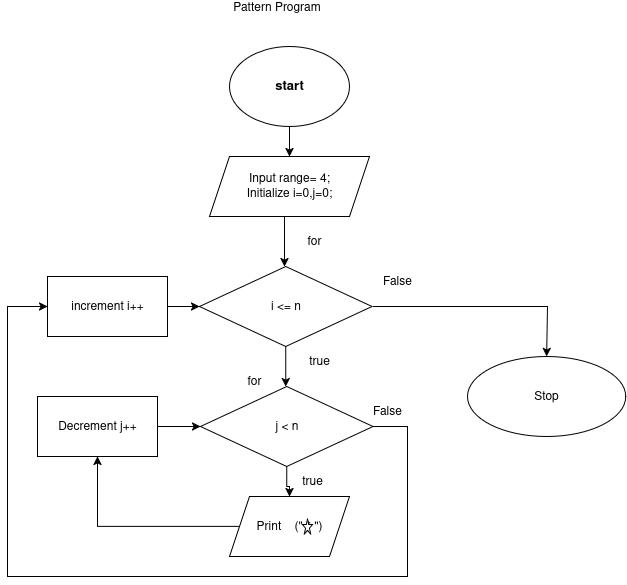

The diagram above was exported from draw.io. Its source (the exported page's mxGraphModel, read from the mxfile embedded in the PNG):
<mxGraphModel dx="1426" dy="703" grid="1" gridSize="10" guides="1" tooltips="1" connect="1" arrows="1" fold="1" page="1" pageScale="1" pageWidth="850" pageHeight="1100" math="0" shadow="0">
  <root>
    <mxCell id="0" />
    <mxCell id="1" parent="0" />
    <mxCell id="sdBRsISIYmiJsaTq7eTg-1" value="" style="edgeStyle=orthogonalEdgeStyle;rounded=0;orthogonalLoop=1;jettySize=auto;html=1;" edge="1" parent="1" source="sdBRsISIYmiJsaTq7eTg-2" target="sdBRsISIYmiJsaTq7eTg-3">
      <mxGeometry relative="1" as="geometry" />
    </mxCell>
    <mxCell id="sdBRsISIYmiJsaTq7eTg-2" value="&lt;h4 style=&quot;font-size: 13px;&quot;&gt;&lt;font style=&quot;font-size: 13px;&quot;&gt;start&lt;/font&gt;&lt;/h4&gt;" style="ellipse;whiteSpace=wrap;html=1;" vertex="1" parent="1">
      <mxGeometry x="342" y="150" width="120" height="80" as="geometry" />
    </mxCell>
    <mxCell id="sdBRsISIYmiJsaTq7eTg-3" value="&lt;div&gt;Input range= 4;&lt;/div&gt;&lt;div&gt;Initialize i=0,j=0;&lt;/div&gt;" style="shape=parallelogram;perimeter=parallelogramPerimeter;whiteSpace=wrap;html=1;fixedSize=1;" vertex="1" parent="1">
      <mxGeometry x="322" y="260" width="160" height="60" as="geometry" />
    </mxCell>
    <mxCell id="sdBRsISIYmiJsaTq7eTg-4" value="" style="endArrow=classic;html=1;rounded=0;entryX=0.5;entryY=0;entryDx=0;entryDy=0;" edge="1" parent="1">
      <mxGeometry width="50" height="50" relative="1" as="geometry">
        <mxPoint x="397" y="320" as="sourcePoint" />
        <mxPoint x="397" y="370" as="targetPoint" />
      </mxGeometry>
    </mxCell>
    <mxCell id="sdBRsISIYmiJsaTq7eTg-5" value="Pattern Program" style="text;html=1;align=center;verticalAlign=middle;whiteSpace=wrap;rounded=0;" vertex="1" parent="1">
      <mxGeometry x="299" y="110" width="180.5" as="geometry" />
    </mxCell>
    <mxCell id="sdBRsISIYmiJsaTq7eTg-6" value="" style="edgeStyle=orthogonalEdgeStyle;rounded=0;orthogonalLoop=1;jettySize=auto;html=1;" edge="1" parent="1" source="sdBRsISIYmiJsaTq7eTg-7">
      <mxGeometry relative="1" as="geometry">
        <mxPoint x="398.29999999999995" y="490" as="targetPoint" />
      </mxGeometry>
    </mxCell>
    <mxCell id="sdBRsISIYmiJsaTq7eTg-7" value="i &amp;lt;= n" style="rhombus;whiteSpace=wrap;html=1;" vertex="1" parent="1">
      <mxGeometry x="312" y="370" width="172.5" height="80" as="geometry" />
    </mxCell>
    <mxCell id="sdBRsISIYmiJsaTq7eTg-8" value="for" style="text;html=1;align=center;verticalAlign=middle;whiteSpace=wrap;rounded=0;" vertex="1" parent="1">
      <mxGeometry x="397" y="330" width="60" height="30" as="geometry" />
    </mxCell>
    <mxCell id="sdBRsISIYmiJsaTq7eTg-11" value="true" style="text;html=1;align=center;verticalAlign=middle;whiteSpace=wrap;rounded=0;" vertex="1" parent="1">
      <mxGeometry x="402" y="450" width="60" height="30" as="geometry" />
    </mxCell>
    <mxCell id="sdBRsISIYmiJsaTq7eTg-12" value="False" style="text;html=1;align=center;verticalAlign=middle;whiteSpace=wrap;rounded=0;" vertex="1" parent="1">
      <mxGeometry x="479.5" y="370" width="60" height="30" as="geometry" />
    </mxCell>
    <mxCell id="sdBRsISIYmiJsaTq7eTg-14" value="" style="edgeStyle=orthogonalEdgeStyle;rounded=0;orthogonalLoop=1;jettySize=auto;html=1;" edge="1" parent="1" source="sdBRsISIYmiJsaTq7eTg-15" target="sdBRsISIYmiJsaTq7eTg-18">
      <mxGeometry relative="1" as="geometry" />
    </mxCell>
    <mxCell id="sdBRsISIYmiJsaTq7eTg-15" value="j &amp;lt; n" style="rhombus;whiteSpace=wrap;html=1;" vertex="1" parent="1">
      <mxGeometry x="313" y="490" width="172.5" height="80" as="geometry" />
    </mxCell>
    <mxCell id="sdBRsISIYmiJsaTq7eTg-16" value="for" style="text;html=1;align=center;verticalAlign=middle;whiteSpace=wrap;rounded=0;" vertex="1" parent="1">
      <mxGeometry x="337" y="470" width="60" height="30" as="geometry" />
    </mxCell>
    <mxCell id="sdBRsISIYmiJsaTq7eTg-17" value="" style="edgeStyle=orthogonalEdgeStyle;rounded=0;orthogonalLoop=1;jettySize=auto;html=1;" edge="1" parent="1" source="sdBRsISIYmiJsaTq7eTg-18" target="sdBRsISIYmiJsaTq7eTg-20">
      <mxGeometry relative="1" as="geometry" />
    </mxCell>
    <mxCell id="sdBRsISIYmiJsaTq7eTg-18" value="Print&amp;nbsp;&amp;nbsp;&amp;nbsp; (&quot; * &quot;)" style="shape=parallelogram;perimeter=parallelogramPerimeter;whiteSpace=wrap;html=1;fixedSize=1;" vertex="1" parent="1">
      <mxGeometry x="342" y="600" width="120" height="60" as="geometry" />
    </mxCell>
    <mxCell id="sdBRsISIYmiJsaTq7eTg-19" value="" style="edgeStyle=orthogonalEdgeStyle;rounded=0;orthogonalLoop=1;jettySize=auto;html=1;" edge="1" parent="1" source="sdBRsISIYmiJsaTq7eTg-20" target="sdBRsISIYmiJsaTq7eTg-15">
      <mxGeometry relative="1" as="geometry" />
    </mxCell>
    <mxCell id="sdBRsISIYmiJsaTq7eTg-20" value="Decrement j++" style="whiteSpace=wrap;html=1;" vertex="1" parent="1">
      <mxGeometry x="150" y="500" width="120" height="60" as="geometry" />
    </mxCell>
    <mxCell id="sdBRsISIYmiJsaTq7eTg-21" value="Stop" style="ellipse;whiteSpace=wrap;html=1;" vertex="1" parent="1">
      <mxGeometry x="580" y="460" width="158.25" height="80" as="geometry" />
    </mxCell>
    <mxCell id="sdBRsISIYmiJsaTq7eTg-23" value="" style="edgeStyle=orthogonalEdgeStyle;rounded=0;orthogonalLoop=1;jettySize=auto;html=1;" edge="1" parent="1" source="sdBRsISIYmiJsaTq7eTg-24" target="sdBRsISIYmiJsaTq7eTg-7">
      <mxGeometry relative="1" as="geometry" />
    </mxCell>
    <mxCell id="sdBRsISIYmiJsaTq7eTg-24" value="increment i++" style="whiteSpace=wrap;html=1;rounded=0;" vertex="1" parent="1">
      <mxGeometry x="160" y="380" width="120" height="60" as="geometry" />
    </mxCell>
    <mxCell id="sdBRsISIYmiJsaTq7eTg-25" value="" style="verticalLabelPosition=bottom;verticalAlign=top;html=1;shape=mxgraph.basic.star" vertex="1" parent="1">
      <mxGeometry x="415" y="622.5" width="10" height="15" as="geometry" />
    </mxCell>
    <mxCell id="sdBRsISIYmiJsaTq7eTg-29" value="" style="endArrow=classic;html=1;rounded=0;entryX=0.5;entryY=0;entryDx=0;entryDy=0;" edge="1" parent="1" target="sdBRsISIYmiJsaTq7eTg-21">
      <mxGeometry width="50" height="50" relative="1" as="geometry">
        <mxPoint x="485.5" y="410" as="sourcePoint" />
        <mxPoint x="640" y="410" as="targetPoint" />
        <Array as="points">
          <mxPoint x="660" y="410" />
        </Array>
      </mxGeometry>
    </mxCell>
    <mxCell id="sdBRsISIYmiJsaTq7eTg-30" value="" style="endArrow=classic;html=1;rounded=0;entryX=0;entryY=0.5;entryDx=0;entryDy=0;" edge="1" parent="1" target="sdBRsISIYmiJsaTq7eTg-24">
      <mxGeometry width="50" height="50" relative="1" as="geometry">
        <mxPoint x="485.5" y="530" as="sourcePoint" />
        <mxPoint x="120" y="370" as="targetPoint" />
        <Array as="points">
          <mxPoint x="520" y="530" />
          <mxPoint x="520" y="680" />
          <mxPoint x="120" y="680" />
          <mxPoint x="120" y="410" />
        </Array>
      </mxGeometry>
    </mxCell>
    <mxCell id="sdBRsISIYmiJsaTq7eTg-31" value="False" style="text;html=1;align=center;verticalAlign=middle;whiteSpace=wrap;rounded=0;" vertex="1" parent="1">
      <mxGeometry x="470" y="500" width="60" height="30" as="geometry" />
    </mxCell>
    <mxCell id="sdBRsISIYmiJsaTq7eTg-32" value="true" style="text;html=1;align=center;verticalAlign=middle;whiteSpace=wrap;rounded=0;" vertex="1" parent="1">
      <mxGeometry x="395" y="570" width="60" height="30" as="geometry" />
    </mxCell>
  </root>
</mxGraphModel>